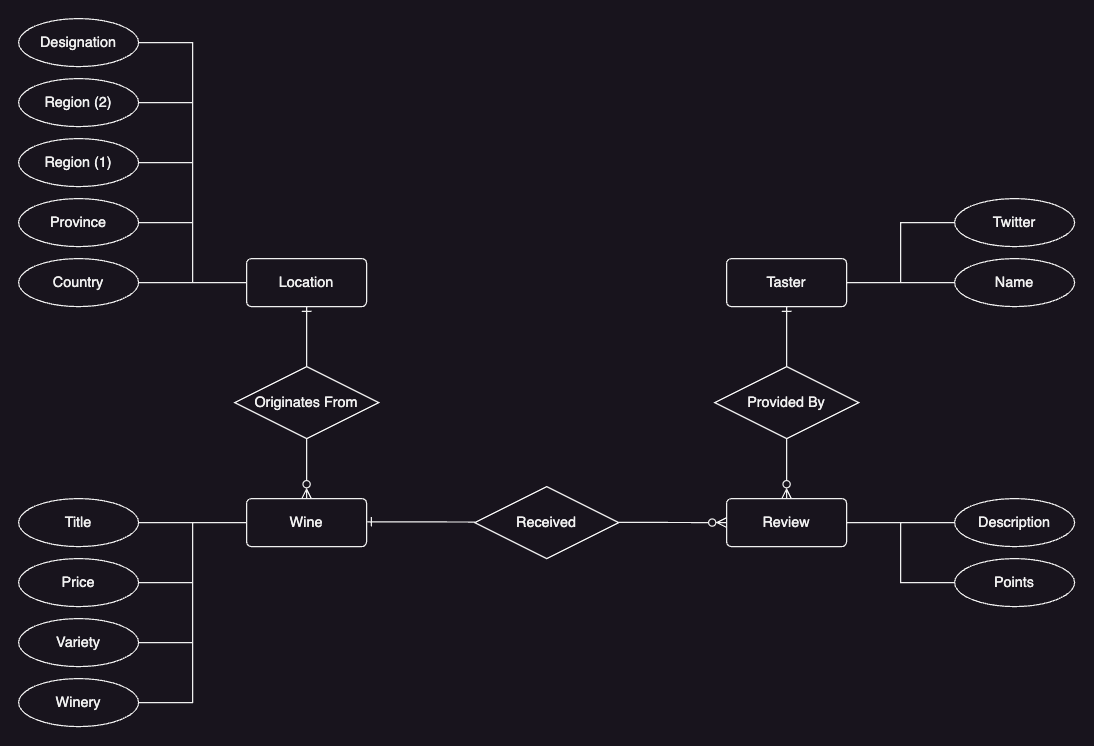

The diagram above was exported from draw.io. Its source (the exported page's mxGraphModel, read from the mxfile embedded in the PNG):
<mxGraphModel dx="1194" dy="623" grid="1" gridSize="10" guides="1" tooltips="1" connect="1" arrows="1" fold="1" page="1" pageScale="1" pageWidth="1100" pageHeight="850" math="0" shadow="0" extFonts="Permanent Marker^https://fonts.googleapis.com/css?family=Permanent+Marker">
  <root>
    <mxCell id="0" />
    <mxCell id="1" parent="0" />
    <mxCell id="yY_O2maaCWxhRFSjglo1-32" style="edgeStyle=orthogonalEdgeStyle;rounded=0;orthogonalLoop=1;jettySize=auto;html=1;exitX=0.5;exitY=0;exitDx=0;exitDy=0;entryX=0.5;entryY=1;entryDx=0;entryDy=0;endArrow=ERone;endFill=0;startArrow=ERzeroToMany;startFill=0;" parent="1" source="yY_O2maaCWxhRFSjglo1-1" target="yY_O2maaCWxhRFSjglo1-2" edge="1">
      <mxGeometry relative="1" as="geometry" />
    </mxCell>
    <mxCell id="yY_O2maaCWxhRFSjglo1-34" style="edgeStyle=orthogonalEdgeStyle;rounded=0;orthogonalLoop=1;jettySize=auto;html=1;exitX=0;exitY=0.5;exitDx=0;exitDy=0;entryX=1;entryY=0.5;entryDx=0;entryDy=0;endArrow=none;endFill=0;" parent="1" source="yY_O2maaCWxhRFSjglo1-1" target="yY_O2maaCWxhRFSjglo1-9" edge="1">
      <mxGeometry relative="1" as="geometry" />
    </mxCell>
    <mxCell id="yY_O2maaCWxhRFSjglo1-35" style="edgeStyle=orthogonalEdgeStyle;rounded=0;orthogonalLoop=1;jettySize=auto;html=1;exitX=0;exitY=0.5;exitDx=0;exitDy=0;entryX=1;entryY=0.5;entryDx=0;entryDy=0;endArrow=none;endFill=0;" parent="1" source="yY_O2maaCWxhRFSjglo1-1" target="yY_O2maaCWxhRFSjglo1-6" edge="1">
      <mxGeometry relative="1" as="geometry" />
    </mxCell>
    <mxCell id="yY_O2maaCWxhRFSjglo1-36" style="edgeStyle=orthogonalEdgeStyle;rounded=0;orthogonalLoop=1;jettySize=auto;html=1;exitX=0;exitY=0.5;exitDx=0;exitDy=0;entryX=1;entryY=0.5;entryDx=0;entryDy=0;endArrow=none;endFill=0;" parent="1" source="yY_O2maaCWxhRFSjglo1-1" target="yY_O2maaCWxhRFSjglo1-12" edge="1">
      <mxGeometry relative="1" as="geometry" />
    </mxCell>
    <mxCell id="yY_O2maaCWxhRFSjglo1-37" style="edgeStyle=orthogonalEdgeStyle;rounded=0;orthogonalLoop=1;jettySize=auto;html=1;exitX=0;exitY=0.5;exitDx=0;exitDy=0;entryX=1;entryY=0.5;entryDx=0;entryDy=0;endArrow=none;endFill=0;" parent="1" source="yY_O2maaCWxhRFSjglo1-1" target="yY_O2maaCWxhRFSjglo1-11" edge="1">
      <mxGeometry relative="1" as="geometry" />
    </mxCell>
    <mxCell id="yY_O2maaCWxhRFSjglo1-1" value="Wine" style="rounded=1;arcSize=10;whiteSpace=wrap;html=1;align=center;" parent="1" vertex="1">
      <mxGeometry x="310" y="540" width="100" height="40" as="geometry" />
    </mxCell>
    <mxCell id="yY_O2maaCWxhRFSjglo1-38" style="edgeStyle=orthogonalEdgeStyle;rounded=0;orthogonalLoop=1;jettySize=auto;html=1;exitX=0;exitY=0.5;exitDx=0;exitDy=0;entryX=1;entryY=0.5;entryDx=0;entryDy=0;endArrow=none;endFill=0;" parent="1" source="yY_O2maaCWxhRFSjglo1-2" target="yY_O2maaCWxhRFSjglo1-15" edge="1">
      <mxGeometry relative="1" as="geometry" />
    </mxCell>
    <mxCell id="yY_O2maaCWxhRFSjglo1-39" style="edgeStyle=orthogonalEdgeStyle;rounded=0;orthogonalLoop=1;jettySize=auto;html=1;exitX=0;exitY=0.5;exitDx=0;exitDy=0;entryX=1;entryY=0.5;entryDx=0;entryDy=0;endArrow=none;endFill=0;" parent="1" source="yY_O2maaCWxhRFSjglo1-2" target="yY_O2maaCWxhRFSjglo1-7" edge="1">
      <mxGeometry relative="1" as="geometry" />
    </mxCell>
    <mxCell id="yY_O2maaCWxhRFSjglo1-40" style="edgeStyle=orthogonalEdgeStyle;rounded=0;orthogonalLoop=1;jettySize=auto;html=1;exitX=0;exitY=0.5;exitDx=0;exitDy=0;entryX=1;entryY=0.5;entryDx=0;entryDy=0;endArrow=none;endFill=0;" parent="1" source="yY_O2maaCWxhRFSjglo1-2" target="yY_O2maaCWxhRFSjglo1-14" edge="1">
      <mxGeometry relative="1" as="geometry" />
    </mxCell>
    <mxCell id="yY_O2maaCWxhRFSjglo1-41" style="edgeStyle=orthogonalEdgeStyle;rounded=0;orthogonalLoop=1;jettySize=auto;html=1;exitX=0;exitY=0.5;exitDx=0;exitDy=0;entryX=1;entryY=0.5;entryDx=0;entryDy=0;endArrow=none;endFill=0;" parent="1" source="yY_O2maaCWxhRFSjglo1-2" target="yY_O2maaCWxhRFSjglo1-13" edge="1">
      <mxGeometry relative="1" as="geometry" />
    </mxCell>
    <mxCell id="yY_O2maaCWxhRFSjglo1-42" style="edgeStyle=orthogonalEdgeStyle;rounded=0;orthogonalLoop=1;jettySize=auto;html=1;exitX=0;exitY=0.5;exitDx=0;exitDy=0;entryX=1;entryY=0.5;entryDx=0;entryDy=0;endArrow=none;endFill=0;" parent="1" source="yY_O2maaCWxhRFSjglo1-2" target="yY_O2maaCWxhRFSjglo1-17" edge="1">
      <mxGeometry relative="1" as="geometry" />
    </mxCell>
    <mxCell id="yY_O2maaCWxhRFSjglo1-2" value="Location" style="rounded=1;arcSize=10;whiteSpace=wrap;html=1;align=center;" parent="1" vertex="1">
      <mxGeometry x="310" y="340" width="100" height="40" as="geometry" />
    </mxCell>
    <mxCell id="yY_O2maaCWxhRFSjglo1-33" style="edgeStyle=orthogonalEdgeStyle;rounded=0;orthogonalLoop=1;jettySize=auto;html=1;exitX=0.5;exitY=0;exitDx=0;exitDy=0;entryX=0.5;entryY=1;entryDx=0;entryDy=0;startArrow=ERzeroToMany;startFill=0;endArrow=ERone;endFill=0;" parent="1" source="yY_O2maaCWxhRFSjglo1-3" target="yY_O2maaCWxhRFSjglo1-4" edge="1">
      <mxGeometry relative="1" as="geometry" />
    </mxCell>
    <mxCell id="yY_O2maaCWxhRFSjglo1-45" style="edgeStyle=orthogonalEdgeStyle;rounded=0;orthogonalLoop=1;jettySize=auto;html=1;exitX=1;exitY=0.5;exitDx=0;exitDy=0;entryX=0;entryY=0.5;entryDx=0;entryDy=0;endArrow=none;endFill=0;" parent="1" source="yY_O2maaCWxhRFSjglo1-3" target="yY_O2maaCWxhRFSjglo1-5" edge="1">
      <mxGeometry relative="1" as="geometry" />
    </mxCell>
    <mxCell id="yY_O2maaCWxhRFSjglo1-46" style="edgeStyle=orthogonalEdgeStyle;rounded=0;orthogonalLoop=1;jettySize=auto;html=1;exitX=1;exitY=0.5;exitDx=0;exitDy=0;entryX=0;entryY=0.5;entryDx=0;entryDy=0;endArrow=none;endFill=0;" parent="1" source="yY_O2maaCWxhRFSjglo1-3" target="yY_O2maaCWxhRFSjglo1-16" edge="1">
      <mxGeometry relative="1" as="geometry" />
    </mxCell>
    <mxCell id="yY_O2maaCWxhRFSjglo1-3" value="Review" style="rounded=1;arcSize=10;whiteSpace=wrap;html=1;align=center;" parent="1" vertex="1">
      <mxGeometry x="710" y="540" width="100" height="40" as="geometry" />
    </mxCell>
    <mxCell id="yY_O2maaCWxhRFSjglo1-43" style="edgeStyle=orthogonalEdgeStyle;rounded=0;orthogonalLoop=1;jettySize=auto;html=1;exitX=1;exitY=0.5;exitDx=0;exitDy=0;entryX=0;entryY=0.5;entryDx=0;entryDy=0;endArrow=none;endFill=0;" parent="1" source="yY_O2maaCWxhRFSjglo1-4" target="yY_O2maaCWxhRFSjglo1-10" edge="1">
      <mxGeometry relative="1" as="geometry" />
    </mxCell>
    <mxCell id="yY_O2maaCWxhRFSjglo1-44" style="edgeStyle=orthogonalEdgeStyle;rounded=0;orthogonalLoop=1;jettySize=auto;html=1;exitX=1;exitY=0.5;exitDx=0;exitDy=0;entryX=0;entryY=0.5;entryDx=0;entryDy=0;endArrow=none;endFill=0;" parent="1" source="yY_O2maaCWxhRFSjglo1-4" target="yY_O2maaCWxhRFSjglo1-8" edge="1">
      <mxGeometry relative="1" as="geometry" />
    </mxCell>
    <mxCell id="yY_O2maaCWxhRFSjglo1-4" value="Taster" style="rounded=1;arcSize=10;whiteSpace=wrap;html=1;align=center;" parent="1" vertex="1">
      <mxGeometry x="710" y="340" width="100" height="40" as="geometry" />
    </mxCell>
    <mxCell id="yY_O2maaCWxhRFSjglo1-5" value="Description" style="ellipse;whiteSpace=wrap;html=1;align=center;" parent="1" vertex="1">
      <mxGeometry x="900" y="540" width="100" height="40" as="geometry" />
    </mxCell>
    <mxCell id="yY_O2maaCWxhRFSjglo1-6" value="Price" style="ellipse;whiteSpace=wrap;html=1;align=center;" parent="1" vertex="1">
      <mxGeometry x="120" y="590" width="100" height="40" as="geometry" />
    </mxCell>
    <mxCell id="yY_O2maaCWxhRFSjglo1-7" value="Province" style="ellipse;whiteSpace=wrap;html=1;align=center;" parent="1" vertex="1">
      <mxGeometry x="120" y="290" width="100" height="40" as="geometry" />
    </mxCell>
    <mxCell id="yY_O2maaCWxhRFSjglo1-8" value="Twitter" style="ellipse;whiteSpace=wrap;html=1;align=center;" parent="1" vertex="1">
      <mxGeometry x="900" y="290" width="100" height="40" as="geometry" />
    </mxCell>
    <mxCell id="yY_O2maaCWxhRFSjglo1-9" value="Title" style="ellipse;whiteSpace=wrap;html=1;align=center;" parent="1" vertex="1">
      <mxGeometry x="120" y="540" width="100" height="40" as="geometry" />
    </mxCell>
    <mxCell id="yY_O2maaCWxhRFSjglo1-10" value="Name" style="ellipse;whiteSpace=wrap;html=1;align=center;" parent="1" vertex="1">
      <mxGeometry x="900" y="340" width="100" height="40" as="geometry" />
    </mxCell>
    <mxCell id="yY_O2maaCWxhRFSjglo1-11" value="Winery" style="ellipse;whiteSpace=wrap;html=1;align=center;" parent="1" vertex="1">
      <mxGeometry x="120" y="690" width="100" height="40" as="geometry" />
    </mxCell>
    <mxCell id="yY_O2maaCWxhRFSjglo1-12" value="Variety" style="ellipse;whiteSpace=wrap;html=1;align=center;" parent="1" vertex="1">
      <mxGeometry x="120" y="640" width="100" height="40" as="geometry" />
    </mxCell>
    <mxCell id="yY_O2maaCWxhRFSjglo1-13" value="Region (2)" style="ellipse;whiteSpace=wrap;html=1;align=center;" parent="1" vertex="1">
      <mxGeometry x="120" y="190" width="100" height="40" as="geometry" />
    </mxCell>
    <mxCell id="yY_O2maaCWxhRFSjglo1-14" value="Region (1)" style="ellipse;whiteSpace=wrap;html=1;align=center;" parent="1" vertex="1">
      <mxGeometry x="120" y="240" width="100" height="40" as="geometry" />
    </mxCell>
    <mxCell id="yY_O2maaCWxhRFSjglo1-15" value="Country" style="ellipse;whiteSpace=wrap;html=1;align=center;" parent="1" vertex="1">
      <mxGeometry x="120" y="340" width="100" height="40" as="geometry" />
    </mxCell>
    <mxCell id="yY_O2maaCWxhRFSjglo1-16" value="Points" style="ellipse;whiteSpace=wrap;html=1;align=center;" parent="1" vertex="1">
      <mxGeometry x="900" y="590" width="100" height="40" as="geometry" />
    </mxCell>
    <mxCell id="yY_O2maaCWxhRFSjglo1-17" value="Designation" style="ellipse;whiteSpace=wrap;html=1;align=center;" parent="1" vertex="1">
      <mxGeometry x="120" y="140" width="100" height="40" as="geometry" />
    </mxCell>
    <mxCell id="yY_O2maaCWxhRFSjglo1-19" value="Provided By" style="shape=rhombus;perimeter=rhombusPerimeter;whiteSpace=wrap;html=1;align=center;" parent="1" vertex="1">
      <mxGeometry x="700" y="430" width="120" height="60" as="geometry" />
    </mxCell>
    <mxCell id="yY_O2maaCWxhRFSjglo1-20" value="Originates From" style="shape=rhombus;perimeter=rhombusPerimeter;whiteSpace=wrap;html=1;align=center;" parent="1" vertex="1">
      <mxGeometry x="300" y="430" width="120" height="60" as="geometry" />
    </mxCell>
    <mxCell id="yY_O2maaCWxhRFSjglo1-29" value="" style="endArrow=ERzeroToMany;html=1;rounded=0;entryX=0;entryY=0.5;entryDx=0;entryDy=0;endFill=0;startArrow=ERone;startFill=0;" parent="1" target="yY_O2maaCWxhRFSjglo1-3" edge="1">
      <mxGeometry relative="1" as="geometry">
        <mxPoint x="410" y="559.3299999999999" as="sourcePoint" />
        <mxPoint x="570" y="559.3299999999999" as="targetPoint" />
      </mxGeometry>
    </mxCell>
    <mxCell id="yY_O2maaCWxhRFSjglo1-21" value="Received" style="shape=rhombus;perimeter=rhombusPerimeter;whiteSpace=wrap;html=1;align=center;" parent="1" vertex="1">
      <mxGeometry x="500" y="530" width="120" height="60" as="geometry" />
    </mxCell>
  </root>
</mxGraphModel>